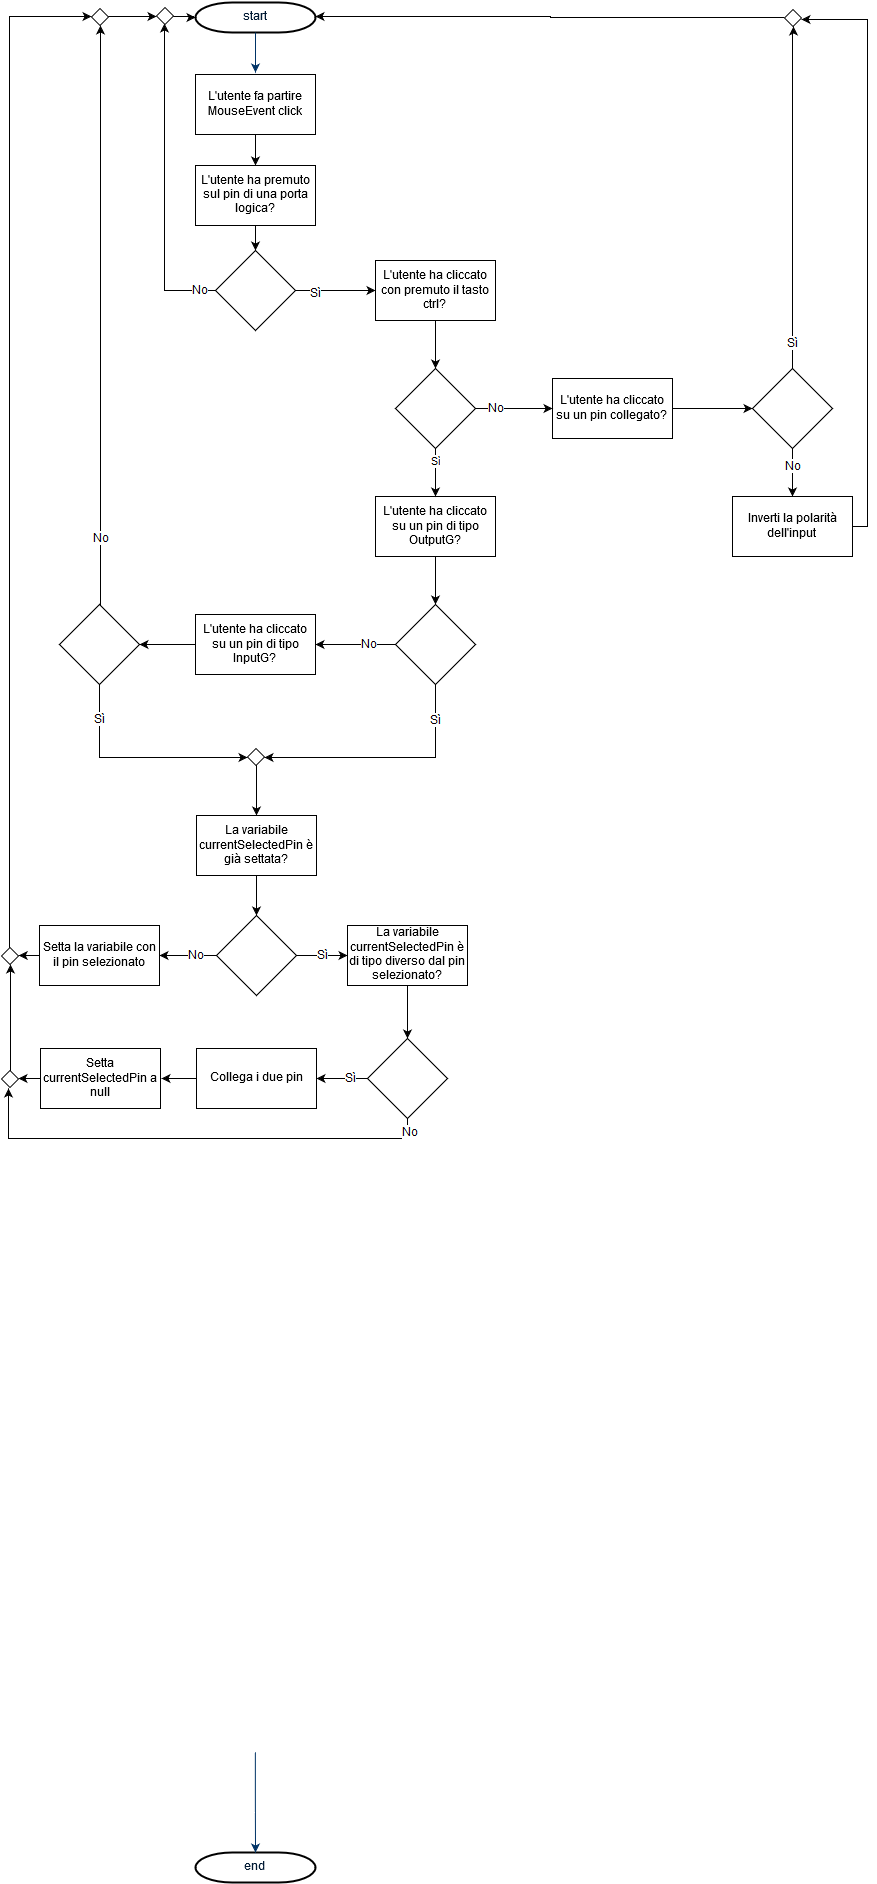

The diagram above was exported from draw.io. Its source (the exported page's mxGraphModel, read from the mxfile embedded in the PNG):
<mxGraphModel dx="1430" dy="711" grid="0" gridSize="10" guides="1" tooltips="1" connect="0" arrows="1" fold="1" page="0" pageScale="1.5" pageWidth="826" pageHeight="1169" background="none" math="0" shadow="0">
  <root>
    <mxCell id="0" style=";html=1;" />
    <mxCell id="1" style=";html=1;" parent="0" />
    <mxCell id="2" value="start" style="shape=mxgraph.flowchart.terminator;fillColor=#FFFFFF;strokeColor=#000000;strokeWidth=2;gradientColor=none;gradientDirection=north;fontColor=#001933;fontStyle=0;html=1;" parent="1" vertex="1">
      <mxGeometry x="260" y="60" width="120" height="30" as="geometry" />
    </mxCell>
    <mxCell id="9" style="fontColor=#001933;fontStyle=1;strokeColor=#003366;strokeWidth=1;html=1;" parent="1" source="2" edge="1">
      <mxGeometry relative="1" as="geometry">
        <mxPoint x="320" y="130" as="targetPoint" />
      </mxGeometry>
    </mxCell>
    <mxCell id="47" value="end" style="shape=mxgraph.flowchart.terminator;fillColor=#FFFFFF;strokeColor=#000000;strokeWidth=2;gradientColor=none;gradientDirection=north;fontColor=#001933;fontStyle=0;html=1;" parent="1" vertex="1">
      <mxGeometry x="260" y="1910" width="120" height="30" as="geometry" />
    </mxCell>
    <mxCell id="50" value="" style="edgeStyle=elbowEdgeStyle;elbow=vertical;exitX=0.5;exitY=1;exitPerimeter=0;entryX=0.5;entryY=0;entryPerimeter=0;fontColor=#001933;fontStyle=1;strokeColor=#003366;strokeWidth=1;html=1;" parent="1" target="47" edge="1">
      <mxGeometry width="100" height="100" as="geometry">
        <mxPoint x="319.8571428571431" y="1809.7142857142858" as="sourcePoint" />
        <mxPoint x="100" as="targetPoint" />
      </mxGeometry>
    </mxCell>
    <mxCell id="69" value="" style="edgeStyle=orthogonalEdgeStyle;rounded=0;html=1;jettySize=auto;orthogonalLoop=1;" edge="1" parent="1" source="66" target="68">
      <mxGeometry relative="1" as="geometry" />
    </mxCell>
    <mxCell id="66" value="L'utente fa partire MouseEvent click&lt;br&gt;" style="whiteSpace=wrap;html=1;" vertex="1" parent="1">
      <mxGeometry x="260" y="132" width="120" height="60" as="geometry" />
    </mxCell>
    <mxCell id="73" value="" style="edgeStyle=orthogonalEdgeStyle;rounded=0;html=1;jettySize=auto;orthogonalLoop=1;" edge="1" parent="1" source="67">
      <mxGeometry relative="1" as="geometry">
        <mxPoint x="440" y="348" as="targetPoint" />
      </mxGeometry>
    </mxCell>
    <mxCell id="78" value="Sì" style="text;html=1;resizable=0;points=[];align=center;verticalAlign=middle;labelBackgroundColor=#ffffff;" vertex="1" connectable="0" parent="73">
      <mxGeometry x="-0.3536" y="-2" relative="1" as="geometry">
        <mxPoint x="-6" y="1" as="offset" />
      </mxGeometry>
    </mxCell>
    <mxCell id="115" style="edgeStyle=orthogonalEdgeStyle;rounded=0;html=1;entryX=0.499;entryY=0.952;entryPerimeter=0;jettySize=auto;orthogonalLoop=1;" edge="1" parent="1" source="67" target="112">
      <mxGeometry relative="1" as="geometry" />
    </mxCell>
    <mxCell id="122" value="No" style="text;html=1;resizable=0;points=[];align=center;verticalAlign=middle;labelBackgroundColor=#ffffff;" vertex="1" connectable="0" parent="115">
      <mxGeometry x="-0.897" relative="1" as="geometry">
        <mxPoint as="offset" />
      </mxGeometry>
    </mxCell>
    <mxCell id="67" value="" style="rhombus;whiteSpace=wrap;html=1;" vertex="1" parent="1">
      <mxGeometry x="280" y="308" width="80" height="80" as="geometry" />
    </mxCell>
    <mxCell id="76" value="" style="edgeStyle=orthogonalEdgeStyle;rounded=0;html=1;jettySize=auto;orthogonalLoop=1;" edge="1" parent="1" source="68" target="67">
      <mxGeometry relative="1" as="geometry" />
    </mxCell>
    <mxCell id="68" value="&lt;br&gt;L'utente ha premuto sul pin di una porta logica?&lt;br&gt;&lt;br&gt;" style="whiteSpace=wrap;html=1;" vertex="1" parent="1">
      <mxGeometry x="260" y="223" width="120" height="60" as="geometry" />
    </mxCell>
    <mxCell id="126" value="" style="edgeStyle=orthogonalEdgeStyle;rounded=0;html=1;jettySize=auto;orthogonalLoop=1;" edge="1" parent="1" source="75" target="125">
      <mxGeometry relative="1" as="geometry" />
    </mxCell>
    <mxCell id="75" value="L'utente ha cliccato con premuto il tasto ctrl?&lt;br&gt;" style="whiteSpace=wrap;html=1;" vertex="1" parent="1">
      <mxGeometry x="440" y="318" width="120" height="60" as="geometry" />
    </mxCell>
    <mxCell id="139" value="" style="edgeStyle=orthogonalEdgeStyle;rounded=0;html=1;jettySize=auto;orthogonalLoop=1;entryX=-0.002;entryY=0.498;entryPerimeter=0;" edge="1" parent="1" source="83" target="140">
      <mxGeometry relative="1" as="geometry">
        <mxPoint x="809" y="466" as="targetPoint" />
        <Array as="points">
          <mxPoint x="803" y="466" />
        </Array>
      </mxGeometry>
    </mxCell>
    <mxCell id="83" value="L'utente ha cliccato su un pin collegato?&lt;br&gt;" style="whiteSpace=wrap;html=1;" vertex="1" parent="1">
      <mxGeometry x="617" y="436" width="120" height="60" as="geometry" />
    </mxCell>
    <mxCell id="98" value="" style="edgeStyle=orthogonalEdgeStyle;rounded=0;html=1;jettySize=auto;orthogonalLoop=1;" edge="1" parent="1" source="93" target="99">
      <mxGeometry relative="1" as="geometry">
        <mxPoint x="500" y="702" as="targetPoint" />
      </mxGeometry>
    </mxCell>
    <mxCell id="93" value="L'utente ha cliccato su un pin di tipo OutputG?&lt;br&gt;" style="whiteSpace=wrap;html=1;" vertex="1" parent="1">
      <mxGeometry x="440" y="554" width="120" height="60" as="geometry" />
    </mxCell>
    <mxCell id="101" value="" style="edgeStyle=orthogonalEdgeStyle;rounded=0;html=1;jettySize=auto;orthogonalLoop=1;" edge="1" parent="1" source="99" target="104">
      <mxGeometry relative="1" as="geometry">
        <mxPoint x="380" y="702" as="targetPoint" />
      </mxGeometry>
    </mxCell>
    <mxCell id="106" value="No" style="text;html=1;resizable=0;points=[];align=center;verticalAlign=middle;labelBackgroundColor=#ffffff;" vertex="1" connectable="0" parent="101">
      <mxGeometry x="-0.3155" relative="1" as="geometry">
        <mxPoint as="offset" />
      </mxGeometry>
    </mxCell>
    <mxCell id="103" value="" style="edgeStyle=orthogonalEdgeStyle;rounded=0;html=1;jettySize=auto;orthogonalLoop=1;entryX=1;entryY=0.546;entryPerimeter=0;" edge="1" parent="1" source="99" target="159">
      <mxGeometry relative="1" as="geometry">
        <mxPoint x="500" y="792" as="targetPoint" />
        <Array as="points">
          <mxPoint x="500" y="815" />
          <mxPoint x="395" y="815" />
        </Array>
      </mxGeometry>
    </mxCell>
    <mxCell id="121" value="Sì" style="text;html=1;resizable=0;points=[];align=center;verticalAlign=middle;labelBackgroundColor=#ffffff;" vertex="1" connectable="0" parent="103">
      <mxGeometry x="-0.4267" y="-1" relative="1" as="geometry">
        <mxPoint x="1" y="-34" as="offset" />
      </mxGeometry>
    </mxCell>
    <mxCell id="99" value="" style="rhombus;whiteSpace=wrap;html=1;" vertex="1" parent="1">
      <mxGeometry x="460" y="662" width="80" height="80" as="geometry" />
    </mxCell>
    <mxCell id="109" value="" style="edgeStyle=orthogonalEdgeStyle;rounded=0;html=1;jettySize=auto;orthogonalLoop=1;" edge="1" parent="1" source="104" target="108">
      <mxGeometry relative="1" as="geometry" />
    </mxCell>
    <mxCell id="104" value="L'utente ha cliccato su un pin di tipo InputG?&lt;br&gt;" style="whiteSpace=wrap;html=1;" vertex="1" parent="1">
      <mxGeometry x="260" y="672" width="120" height="60" as="geometry" />
    </mxCell>
    <mxCell id="117" style="edgeStyle=orthogonalEdgeStyle;rounded=0;html=1;entryX=0.022;entryY=0.521;entryPerimeter=0;jettySize=auto;orthogonalLoop=1;" edge="1" parent="1" source="172" target="112">
      <mxGeometry relative="1" as="geometry">
        <Array as="points">
          <mxPoint x="164" y="74" />
        </Array>
      </mxGeometry>
    </mxCell>
    <mxCell id="155" value="" style="edgeStyle=orthogonalEdgeStyle;rounded=0;html=1;jettySize=auto;orthogonalLoop=1;entryX=-0.006;entryY=0.51;entryPerimeter=0;" edge="1" parent="1" source="108" target="159">
      <mxGeometry relative="1" as="geometry">
        <mxPoint x="164" y="792" as="targetPoint" />
        <Array as="points">
          <mxPoint x="164" y="815" />
          <mxPoint x="258" y="815" />
        </Array>
      </mxGeometry>
    </mxCell>
    <mxCell id="160" value="Sì" style="text;html=1;resizable=0;points=[];align=center;verticalAlign=middle;labelBackgroundColor=#ffffff;" vertex="1" connectable="0" parent="155">
      <mxGeometry x="-0.6832" relative="1" as="geometry">
        <mxPoint as="offset" />
      </mxGeometry>
    </mxCell>
    <mxCell id="108" value="" style="rhombus;whiteSpace=wrap;html=1;" vertex="1" parent="1">
      <mxGeometry x="124" y="662" width="80" height="80" as="geometry" />
    </mxCell>
    <mxCell id="116" value="" style="edgeStyle=orthogonalEdgeStyle;rounded=0;html=1;jettySize=auto;orthogonalLoop=1;" edge="1" parent="1" source="112" target="2">
      <mxGeometry relative="1" as="geometry" />
    </mxCell>
    <mxCell id="112" value="" style="rhombus;whiteSpace=wrap;html=1;" vertex="1" parent="1">
      <mxGeometry x="221" y="65" width="17" height="17" as="geometry" />
    </mxCell>
    <mxCell id="129" value="" style="edgeStyle=orthogonalEdgeStyle;rounded=0;html=1;jettySize=auto;orthogonalLoop=1;" edge="1" parent="1" source="125" target="83">
      <mxGeometry relative="1" as="geometry" />
    </mxCell>
    <mxCell id="130" value="No" style="text;html=1;resizable=0;points=[];align=center;verticalAlign=middle;labelBackgroundColor=#ffffff;" vertex="1" connectable="0" parent="129">
      <mxGeometry x="0.1152" y="-1" relative="1" as="geometry">
        <mxPoint x="-23" y="-1" as="offset" />
      </mxGeometry>
    </mxCell>
    <mxCell id="131" value="Sì" style="edgeStyle=orthogonalEdgeStyle;rounded=0;html=1;jettySize=auto;orthogonalLoop=1;" edge="1" parent="1" source="125" target="93">
      <mxGeometry x="-0.4253" relative="1" as="geometry">
        <mxPoint as="offset" />
      </mxGeometry>
    </mxCell>
    <mxCell id="125" value="" style="rhombus;whiteSpace=wrap;html=1;" vertex="1" parent="1">
      <mxGeometry x="460" y="426" width="80" height="80" as="geometry" />
    </mxCell>
    <mxCell id="142" style="edgeStyle=orthogonalEdgeStyle;rounded=0;html=1;entryX=0.997;entryY=0.483;entryPerimeter=0;jettySize=auto;orthogonalLoop=1;exitX=0;exitY=0.46;exitPerimeter=0;" edge="1" parent="1" source="147" target="2">
      <mxGeometry relative="1" as="geometry">
        <mxPoint x="871" y="81" as="sourcePoint" />
        <Array as="points" />
      </mxGeometry>
    </mxCell>
    <mxCell id="145" value="" style="edgeStyle=orthogonalEdgeStyle;rounded=0;html=1;jettySize=auto;orthogonalLoop=1;" edge="1" parent="1" source="140" target="144">
      <mxGeometry relative="1" as="geometry" />
    </mxCell>
    <mxCell id="152" value="No" style="text;html=1;resizable=0;points=[];align=center;verticalAlign=middle;labelBackgroundColor=#ffffff;" vertex="1" connectable="0" parent="145">
      <mxGeometry x="0.2299" y="-1" relative="1" as="geometry">
        <mxPoint x="1" y="-12" as="offset" />
      </mxGeometry>
    </mxCell>
    <mxCell id="140" value="" style="rhombus;whiteSpace=wrap;html=1;" vertex="1" parent="1">
      <mxGeometry x="817" y="426" width="80" height="80" as="geometry" />
    </mxCell>
    <mxCell id="153" style="edgeStyle=orthogonalEdgeStyle;rounded=0;html=1;entryX=0.99;entryY=0.582;entryPerimeter=0;jettySize=auto;orthogonalLoop=1;" edge="1" parent="1" source="144" target="147">
      <mxGeometry relative="1" as="geometry">
        <Array as="points">
          <mxPoint x="932" y="584" />
          <mxPoint x="932" y="77" />
        </Array>
      </mxGeometry>
    </mxCell>
    <mxCell id="144" value="Inverti la polarità dell'input&lt;br&gt;" style="whiteSpace=wrap;html=1;" vertex="1" parent="1">
      <mxGeometry x="797" y="554" width="120" height="60" as="geometry" />
    </mxCell>
    <mxCell id="147" value="" style="rhombus;whiteSpace=wrap;html=1;" vertex="1" parent="1">
      <mxGeometry x="849" y="67" width="17" height="17" as="geometry" />
    </mxCell>
    <mxCell id="148" style="edgeStyle=orthogonalEdgeStyle;rounded=0;html=1;jettySize=auto;orthogonalLoop=1;entryX=0.526;entryY=0.995;entryPerimeter=0;" edge="1" parent="1" source="140" target="147">
      <mxGeometry relative="1" as="geometry">
        <mxPoint x="856.666666666667" y="426.33333333333337" as="sourcePoint" />
        <mxPoint x="857" y="87" as="targetPoint" />
        <Array as="points">
          <mxPoint x="857" y="87" />
        </Array>
      </mxGeometry>
    </mxCell>
    <mxCell id="151" value="Sì" style="text;html=1;resizable=0;points=[];align=center;verticalAlign=middle;labelBackgroundColor=#ffffff;" vertex="1" connectable="0" parent="148">
      <mxGeometry x="0.9799" y="-288" relative="1" as="geometry">
        <mxPoint x="-289" y="314" as="offset" />
      </mxGeometry>
    </mxCell>
    <mxCell id="162" value="" style="edgeStyle=orthogonalEdgeStyle;rounded=0;html=1;jettySize=auto;orthogonalLoop=1;" edge="1" parent="1" source="159" target="161">
      <mxGeometry relative="1" as="geometry" />
    </mxCell>
    <mxCell id="159" value="" style="rhombus;whiteSpace=wrap;html=1;" vertex="1" parent="1">
      <mxGeometry x="312" y="806" width="17" height="17" as="geometry" />
    </mxCell>
    <mxCell id="166" value="" style="edgeStyle=orthogonalEdgeStyle;rounded=0;html=1;jettySize=auto;orthogonalLoop=1;" edge="1" parent="1" source="161" target="167">
      <mxGeometry relative="1" as="geometry">
        <mxPoint x="321" y="1013" as="targetPoint" />
      </mxGeometry>
    </mxCell>
    <mxCell id="161" value="La variabile currentSelectedPin è già settata?&lt;br&gt;" style="whiteSpace=wrap;html=1;" vertex="1" parent="1">
      <mxGeometry x="261" y="873" width="120" height="60" as="geometry" />
    </mxCell>
    <mxCell id="169" value="" style="edgeStyle=orthogonalEdgeStyle;rounded=0;html=1;jettySize=auto;orthogonalLoop=1;" edge="1" parent="1" source="167" target="168">
      <mxGeometry relative="1" as="geometry" />
    </mxCell>
    <mxCell id="171" value="No" style="text;html=1;resizable=0;points=[];align=center;verticalAlign=middle;labelBackgroundColor=#ffffff;" vertex="1" connectable="0" parent="169">
      <mxGeometry x="-0.1736" y="-2" relative="1" as="geometry">
        <mxPoint x="3" y="2" as="offset" />
      </mxGeometry>
    </mxCell>
    <mxCell id="178" value="" style="edgeStyle=orthogonalEdgeStyle;rounded=0;html=1;jettySize=auto;orthogonalLoop=1;" edge="1" parent="1" source="167" target="177">
      <mxGeometry relative="1" as="geometry" />
    </mxCell>
    <mxCell id="179" value="Sì" style="text;html=1;resizable=0;points=[];align=center;verticalAlign=middle;labelBackgroundColor=#ffffff;" vertex="1" connectable="0" parent="178">
      <mxGeometry x="0.2532" y="-2" relative="1" as="geometry">
        <mxPoint x="-6" y="-2" as="offset" />
      </mxGeometry>
    </mxCell>
    <mxCell id="167" value="" style="rhombus;whiteSpace=wrap;html=1;" vertex="1" parent="1">
      <mxGeometry x="281" y="973" width="80" height="80" as="geometry" />
    </mxCell>
    <mxCell id="198" style="edgeStyle=orthogonalEdgeStyle;rounded=0;html=1;jettySize=auto;orthogonalLoop=1;" edge="1" parent="1" source="168">
      <mxGeometry relative="1" as="geometry">
        <mxPoint x="83.20000000000005" y="1013" as="targetPoint" />
      </mxGeometry>
    </mxCell>
    <mxCell id="168" value="Setta la variabile con il pin selezionato&lt;br&gt;" style="whiteSpace=wrap;html=1;" vertex="1" parent="1">
      <mxGeometry x="104" y="983" width="120" height="60" as="geometry" />
    </mxCell>
    <mxCell id="172" value="" style="rhombus;whiteSpace=wrap;html=1;" vertex="1" parent="1">
      <mxGeometry x="156" y="66" width="17" height="17" as="geometry" />
    </mxCell>
    <mxCell id="173" style="edgeStyle=orthogonalEdgeStyle;rounded=0;html=1;jettySize=auto;orthogonalLoop=1;entryX=0.531;entryY=1.006;entryPerimeter=0;" edge="1" parent="1" source="108" target="172">
      <mxGeometry relative="1" as="geometry">
        <mxPoint x="164.34482758620697" y="662.3448275862067" as="sourcePoint" />
        <mxPoint x="148" y="40" as="targetPoint" />
        <Array as="points">
          <mxPoint x="165" y="224" />
          <mxPoint x="165" y="224" />
        </Array>
      </mxGeometry>
    </mxCell>
    <mxCell id="174" value="No" style="text;html=1;resizable=0;points=[];align=center;verticalAlign=middle;labelBackgroundColor=#ffffff;" vertex="1" connectable="0" parent="173">
      <mxGeometry x="-0.7694" relative="1" as="geometry">
        <mxPoint as="offset" />
      </mxGeometry>
    </mxCell>
    <mxCell id="184" value="" style="edgeStyle=orthogonalEdgeStyle;rounded=0;html=1;jettySize=auto;orthogonalLoop=1;" edge="1" parent="1" source="177" target="183">
      <mxGeometry relative="1" as="geometry" />
    </mxCell>
    <mxCell id="177" value="La variabile currentSelectedPin è di tipo diverso dal pin selezionato?&lt;br&gt;" style="whiteSpace=wrap;html=1;" vertex="1" parent="1">
      <mxGeometry x="412" y="983" width="120" height="60" as="geometry" />
    </mxCell>
    <mxCell id="186" value="" style="edgeStyle=orthogonalEdgeStyle;rounded=0;html=1;jettySize=auto;orthogonalLoop=1;" edge="1" parent="1" source="183" target="185">
      <mxGeometry relative="1" as="geometry" />
    </mxCell>
    <mxCell id="187" value="Sì" style="text;html=1;resizable=0;points=[];align=center;verticalAlign=middle;labelBackgroundColor=#ffffff;" vertex="1" connectable="0" parent="186">
      <mxGeometry x="-0.3203" relative="1" as="geometry">
        <mxPoint as="offset" />
      </mxGeometry>
    </mxCell>
    <mxCell id="203" style="edgeStyle=orthogonalEdgeStyle;rounded=0;html=1;jettySize=auto;orthogonalLoop=1;entryX=0.428;entryY=1.036;entryPerimeter=0;" edge="1" parent="1" source="183" target="202">
      <mxGeometry relative="1" as="geometry">
        <mxPoint x="73" y="1143" as="targetPoint" />
        <Array as="points">
          <mxPoint x="472" y="1196" />
          <mxPoint x="73" y="1196" />
        </Array>
      </mxGeometry>
    </mxCell>
    <mxCell id="207" value="No" style="text;html=1;resizable=0;points=[];align=center;verticalAlign=middle;labelBackgroundColor=#ffffff;" vertex="1" connectable="0" parent="203">
      <mxGeometry x="-0.9403" y="2" relative="1" as="geometry">
        <mxPoint as="offset" />
      </mxGeometry>
    </mxCell>
    <mxCell id="183" value="" style="rhombus;whiteSpace=wrap;html=1;" vertex="1" parent="1">
      <mxGeometry x="432" y="1096" width="80" height="80" as="geometry" />
    </mxCell>
    <mxCell id="199" style="edgeStyle=orthogonalEdgeStyle;rounded=0;html=1;jettySize=auto;orthogonalLoop=1;entryX=1.008;entryY=0.5;entryPerimeter=0;" edge="1" parent="1" source="185" target="200">
      <mxGeometry relative="1" as="geometry">
        <mxPoint x="233.29411764705878" y="1136" as="targetPoint" />
        <Array as="points" />
      </mxGeometry>
    </mxCell>
    <mxCell id="185" value="Collega i due pin&lt;br&gt;" style="whiteSpace=wrap;html=1;" vertex="1" parent="1">
      <mxGeometry x="261" y="1106" width="120" height="60" as="geometry" />
    </mxCell>
    <mxCell id="195" style="edgeStyle=orthogonalEdgeStyle;rounded=0;html=1;entryX=-0.004;entryY=0.487;entryPerimeter=0;jettySize=auto;orthogonalLoop=1;" edge="1" parent="1" source="194" target="172">
      <mxGeometry relative="1" as="geometry">
        <Array as="points">
          <mxPoint x="74" y="74" />
        </Array>
      </mxGeometry>
    </mxCell>
    <mxCell id="194" value="" style="rhombus;whiteSpace=wrap;html=1;" vertex="1" parent="1">
      <mxGeometry x="66" y="1005" width="17" height="17" as="geometry" />
    </mxCell>
    <mxCell id="206" style="edgeStyle=orthogonalEdgeStyle;rounded=0;html=1;entryX=1.016;entryY=0.471;entryPerimeter=0;jettySize=auto;orthogonalLoop=1;" edge="1" parent="1" source="200" target="202">
      <mxGeometry relative="1" as="geometry" />
    </mxCell>
    <mxCell id="200" value="Setta currentSelectedPin a null&lt;br&gt;" style="whiteSpace=wrap;html=1;" vertex="1" parent="1">
      <mxGeometry x="105" y="1106" width="120" height="60" as="geometry" />
    </mxCell>
    <mxCell id="205" style="edgeStyle=orthogonalEdgeStyle;rounded=0;html=1;entryX=0.5;entryY=1;entryPerimeter=0;jettySize=auto;orthogonalLoop=1;" edge="1" parent="1" source="202" target="194">
      <mxGeometry relative="1" as="geometry" />
    </mxCell>
    <mxCell id="202" value="" style="rhombus;whiteSpace=wrap;html=1;" vertex="1" parent="1">
      <mxGeometry x="66" y="1128" width="17" height="17" as="geometry" />
    </mxCell>
  </root>
</mxGraphModel>